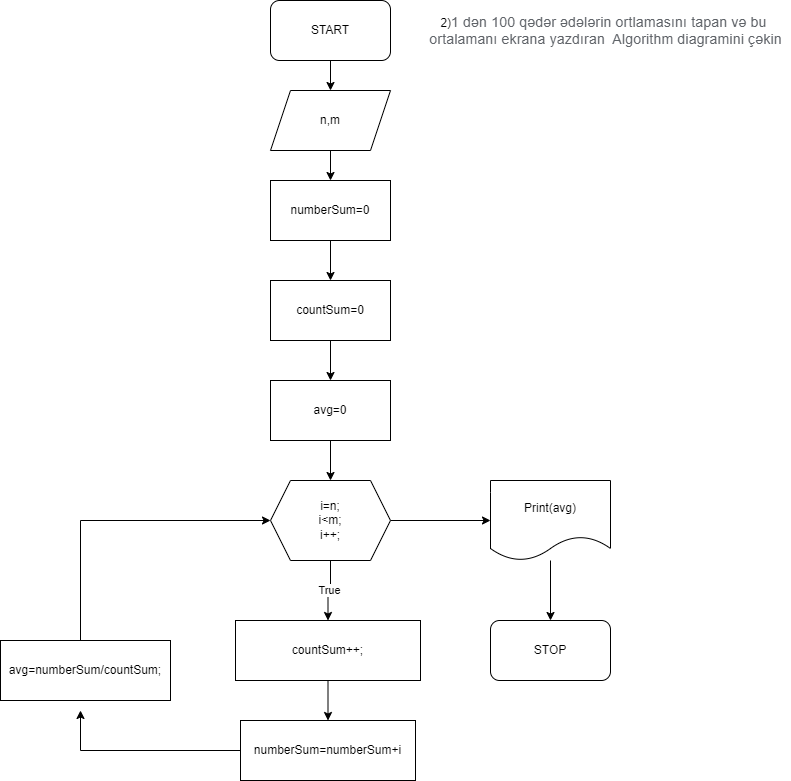

The diagram above was exported from draw.io. Its source (the exported page's mxGraphModel, read from the mxfile embedded in the PNG):
<mxGraphModel dx="1422" dy="705" grid="1" gridSize="10" guides="1" tooltips="1" connect="1" arrows="1" fold="1" page="1" pageScale="1" pageWidth="850" pageHeight="1100" math="0" shadow="0">
  <root>
    <mxCell id="0" />
    <mxCell id="1" parent="0" />
    <mxCell id="kmxtQeUd5wwfZ09IoAxg-3" value="" style="edgeStyle=orthogonalEdgeStyle;rounded=0;orthogonalLoop=1;jettySize=auto;html=1;" edge="1" parent="1" source="kmxtQeUd5wwfZ09IoAxg-1" target="kmxtQeUd5wwfZ09IoAxg-2">
      <mxGeometry relative="1" as="geometry" />
    </mxCell>
    <mxCell id="kmxtQeUd5wwfZ09IoAxg-1" value="START" style="rounded=1;whiteSpace=wrap;html=1;" vertex="1" parent="1">
      <mxGeometry x="320" y="40" width="120" height="60" as="geometry" />
    </mxCell>
    <mxCell id="kmxtQeUd5wwfZ09IoAxg-5" value="" style="edgeStyle=orthogonalEdgeStyle;rounded=0;orthogonalLoop=1;jettySize=auto;html=1;" edge="1" parent="1" source="kmxtQeUd5wwfZ09IoAxg-2" target="kmxtQeUd5wwfZ09IoAxg-4">
      <mxGeometry relative="1" as="geometry" />
    </mxCell>
    <mxCell id="kmxtQeUd5wwfZ09IoAxg-2" value="n,m" style="shape=parallelogram;perimeter=parallelogramPerimeter;whiteSpace=wrap;html=1;fixedSize=1;" vertex="1" parent="1">
      <mxGeometry x="320" y="130" width="120" height="60" as="geometry" />
    </mxCell>
    <mxCell id="kmxtQeUd5wwfZ09IoAxg-24" value="" style="edgeStyle=orthogonalEdgeStyle;rounded=0;orthogonalLoop=1;jettySize=auto;html=1;" edge="1" parent="1" source="kmxtQeUd5wwfZ09IoAxg-4" target="kmxtQeUd5wwfZ09IoAxg-22">
      <mxGeometry relative="1" as="geometry" />
    </mxCell>
    <mxCell id="kmxtQeUd5wwfZ09IoAxg-4" value="numberSum=0" style="rounded=0;whiteSpace=wrap;html=1;" vertex="1" parent="1">
      <mxGeometry x="320" y="220" width="120" height="60" as="geometry" />
    </mxCell>
    <mxCell id="kmxtQeUd5wwfZ09IoAxg-32" value="True" style="edgeStyle=orthogonalEdgeStyle;rounded=0;orthogonalLoop=1;jettySize=auto;html=1;" edge="1" parent="1" source="kmxtQeUd5wwfZ09IoAxg-6" target="kmxtQeUd5wwfZ09IoAxg-28">
      <mxGeometry relative="1" as="geometry" />
    </mxCell>
    <mxCell id="kmxtQeUd5wwfZ09IoAxg-36" value="" style="edgeStyle=orthogonalEdgeStyle;rounded=0;orthogonalLoop=1;jettySize=auto;html=1;" edge="1" parent="1" source="kmxtQeUd5wwfZ09IoAxg-6" target="kmxtQeUd5wwfZ09IoAxg-35">
      <mxGeometry relative="1" as="geometry" />
    </mxCell>
    <mxCell id="kmxtQeUd5wwfZ09IoAxg-6" value="i=n;&lt;br&gt;i&amp;lt;m;&lt;br&gt;i++;" style="shape=hexagon;perimeter=hexagonPerimeter2;whiteSpace=wrap;html=1;fixedSize=1;" vertex="1" parent="1">
      <mxGeometry x="320" y="520" width="120" height="80" as="geometry" />
    </mxCell>
    <mxCell id="kmxtQeUd5wwfZ09IoAxg-21" value="2)&lt;span style=&quot;color: rgb(95, 99, 104); font-family: Roboto, RobotoDraft, Helvetica, Arial, sans-serif; font-size: 14px; letter-spacing: 0.2px; text-align: start; background-color: rgb(255, 255, 255);&quot;&gt;1 dən 100 qədər ədələrin ortlamasını tapan və bu &lt;br&gt;ortalamanı ekrana yazdıran&amp;nbsp;&amp;nbsp;Algorithm&amp;nbsp;diagramini çəkin&lt;/span&gt;" style="text;html=1;align=center;verticalAlign=middle;resizable=0;points=[];autosize=1;strokeColor=none;fillColor=none;" vertex="1" parent="1">
      <mxGeometry x="470" y="50" width="370" height="40" as="geometry" />
    </mxCell>
    <mxCell id="kmxtQeUd5wwfZ09IoAxg-25" value="" style="edgeStyle=orthogonalEdgeStyle;rounded=0;orthogonalLoop=1;jettySize=auto;html=1;" edge="1" parent="1" source="kmxtQeUd5wwfZ09IoAxg-22" target="kmxtQeUd5wwfZ09IoAxg-23">
      <mxGeometry relative="1" as="geometry" />
    </mxCell>
    <mxCell id="kmxtQeUd5wwfZ09IoAxg-22" value="countSum=0" style="rounded=0;whiteSpace=wrap;html=1;" vertex="1" parent="1">
      <mxGeometry x="320" y="320" width="120" height="60" as="geometry" />
    </mxCell>
    <mxCell id="kmxtQeUd5wwfZ09IoAxg-26" value="" style="edgeStyle=orthogonalEdgeStyle;rounded=0;orthogonalLoop=1;jettySize=auto;html=1;" edge="1" parent="1" source="kmxtQeUd5wwfZ09IoAxg-23" target="kmxtQeUd5wwfZ09IoAxg-6">
      <mxGeometry relative="1" as="geometry" />
    </mxCell>
    <mxCell id="kmxtQeUd5wwfZ09IoAxg-23" value="avg=0" style="rounded=0;whiteSpace=wrap;html=1;" vertex="1" parent="1">
      <mxGeometry x="320" y="420" width="120" height="60" as="geometry" />
    </mxCell>
    <mxCell id="kmxtQeUd5wwfZ09IoAxg-41" value="" style="edgeStyle=orthogonalEdgeStyle;rounded=0;orthogonalLoop=1;jettySize=auto;html=1;" edge="1" parent="1" source="kmxtQeUd5wwfZ09IoAxg-28" target="kmxtQeUd5wwfZ09IoAxg-39">
      <mxGeometry relative="1" as="geometry" />
    </mxCell>
    <mxCell id="kmxtQeUd5wwfZ09IoAxg-28" value="countSum++;&lt;br&gt;" style="rounded=0;whiteSpace=wrap;html=1;" vertex="1" parent="1">
      <mxGeometry x="285" y="660" width="185" height="60" as="geometry" />
    </mxCell>
    <mxCell id="kmxtQeUd5wwfZ09IoAxg-38" value="" style="edgeStyle=orthogonalEdgeStyle;rounded=0;orthogonalLoop=1;jettySize=auto;html=1;" edge="1" parent="1" source="kmxtQeUd5wwfZ09IoAxg-35" target="kmxtQeUd5wwfZ09IoAxg-37">
      <mxGeometry relative="1" as="geometry" />
    </mxCell>
    <mxCell id="kmxtQeUd5wwfZ09IoAxg-35" value="Print(avg)" style="shape=document;whiteSpace=wrap;html=1;boundedLbl=1;" vertex="1" parent="1">
      <mxGeometry x="540" y="520" width="120" height="80" as="geometry" />
    </mxCell>
    <mxCell id="kmxtQeUd5wwfZ09IoAxg-37" value="STOP" style="rounded=1;whiteSpace=wrap;html=1;" vertex="1" parent="1">
      <mxGeometry x="540" y="660" width="120" height="60" as="geometry" />
    </mxCell>
    <mxCell id="kmxtQeUd5wwfZ09IoAxg-42" style="edgeStyle=orthogonalEdgeStyle;rounded=0;orthogonalLoop=1;jettySize=auto;html=1;" edge="1" parent="1" source="kmxtQeUd5wwfZ09IoAxg-39">
      <mxGeometry relative="1" as="geometry">
        <mxPoint x="130" y="750" as="targetPoint" />
      </mxGeometry>
    </mxCell>
    <mxCell id="kmxtQeUd5wwfZ09IoAxg-39" value="&lt;span style=&quot;&quot;&gt;numberSum=numberSum+i&lt;/span&gt;" style="rounded=0;whiteSpace=wrap;html=1;" vertex="1" parent="1">
      <mxGeometry x="290" y="760" width="175" height="60" as="geometry" />
    </mxCell>
    <mxCell id="kmxtQeUd5wwfZ09IoAxg-43" style="edgeStyle=orthogonalEdgeStyle;rounded=0;orthogonalLoop=1;jettySize=auto;html=1;entryX=0;entryY=0.5;entryDx=0;entryDy=0;" edge="1" parent="1" source="kmxtQeUd5wwfZ09IoAxg-40" target="kmxtQeUd5wwfZ09IoAxg-6">
      <mxGeometry relative="1" as="geometry">
        <Array as="points">
          <mxPoint x="130" y="560" />
        </Array>
      </mxGeometry>
    </mxCell>
    <mxCell id="kmxtQeUd5wwfZ09IoAxg-40" value="&lt;span style=&quot;&quot;&gt;avg=numberSum/countSum;&lt;/span&gt;" style="rounded=0;whiteSpace=wrap;html=1;" vertex="1" parent="1">
      <mxGeometry x="50" y="680" width="170" height="60" as="geometry" />
    </mxCell>
  </root>
</mxGraphModel>